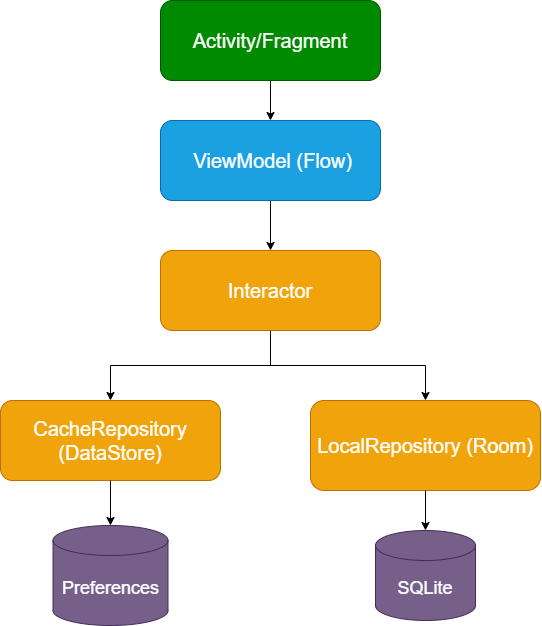

The diagram above was exported from draw.io. Its source (the exported page's mxGraphModel, read from the mxfile embedded in the PNG):
<mxGraphModel dx="1304" dy="712" grid="1" gridSize="10" guides="1" tooltips="1" connect="1" arrows="1" fold="1" page="1" pageScale="1" pageWidth="850" pageHeight="1100" math="0" shadow="0">
  <root>
    <mxCell id="0" />
    <mxCell id="1" parent="0" />
    <mxCell id="kI36YiMzPqPY-KxYlFnR-3" style="edgeStyle=orthogonalEdgeStyle;rounded=0;orthogonalLoop=1;jettySize=auto;html=1;entryX=0.5;entryY=0;entryDx=0;entryDy=0;" edge="1" parent="1" source="kI36YiMzPqPY-KxYlFnR-1" target="kI36YiMzPqPY-KxYlFnR-2">
      <mxGeometry relative="1" as="geometry" />
    </mxCell>
    <mxCell id="kI36YiMzPqPY-KxYlFnR-1" value="Activity/Fragment" style="rounded=1;whiteSpace=wrap;html=1;align=center;fontSize=20;fillColor=#008a00;fontColor=#ffffff;strokeColor=#005700;" vertex="1" parent="1">
      <mxGeometry x="290" y="120" width="220" height="80" as="geometry" />
    </mxCell>
    <mxCell id="kI36YiMzPqPY-KxYlFnR-6" style="edgeStyle=orthogonalEdgeStyle;rounded=0;orthogonalLoop=1;jettySize=auto;html=1;entryX=0.5;entryY=0;entryDx=0;entryDy=0;" edge="1" parent="1" source="kI36YiMzPqPY-KxYlFnR-2" target="kI36YiMzPqPY-KxYlFnR-5">
      <mxGeometry relative="1" as="geometry" />
    </mxCell>
    <mxCell id="kI36YiMzPqPY-KxYlFnR-2" value="&amp;nbsp;ViewModel (Flow)" style="rounded=1;whiteSpace=wrap;html=1;align=center;fontSize=20;fillColor=#1ba1e2;fontColor=#ffffff;strokeColor=#006EAF;" vertex="1" parent="1">
      <mxGeometry x="290" y="240" width="220" height="80" as="geometry" />
    </mxCell>
    <mxCell id="kI36YiMzPqPY-KxYlFnR-8" style="edgeStyle=orthogonalEdgeStyle;rounded=0;orthogonalLoop=1;jettySize=auto;html=1;" edge="1" parent="1" source="kI36YiMzPqPY-KxYlFnR-5" target="kI36YiMzPqPY-KxYlFnR-7">
      <mxGeometry relative="1" as="geometry" />
    </mxCell>
    <mxCell id="kI36YiMzPqPY-KxYlFnR-10" style="edgeStyle=orthogonalEdgeStyle;rounded=0;orthogonalLoop=1;jettySize=auto;html=1;entryX=0.5;entryY=0;entryDx=0;entryDy=0;" edge="1" parent="1" source="kI36YiMzPqPY-KxYlFnR-5" target="kI36YiMzPqPY-KxYlFnR-9">
      <mxGeometry relative="1" as="geometry" />
    </mxCell>
    <mxCell id="kI36YiMzPqPY-KxYlFnR-5" value="Interactor" style="rounded=1;whiteSpace=wrap;html=1;align=center;fontSize=20;fillColor=#f0a30a;fontColor=#FFFFFF;strokeColor=#BD7000;" vertex="1" parent="1">
      <mxGeometry x="290" y="370" width="220" height="80" as="geometry" />
    </mxCell>
    <mxCell id="kI36YiMzPqPY-KxYlFnR-7" value="CacheRepository (DataStore)" style="rounded=1;whiteSpace=wrap;html=1;align=center;fillColor=#f0a30a;fontColor=#FFFFFF;strokeColor=#BD7000;fontSize=20;" vertex="1" parent="1">
      <mxGeometry x="130" y="520" width="220" height="80" as="geometry" />
    </mxCell>
    <mxCell id="kI36YiMzPqPY-KxYlFnR-9" value="LocalRepository (Room)" style="rounded=1;whiteSpace=wrap;html=1;align=center;fillColor=#f0a30a;fontColor=#FFFFFF;strokeColor=#BD7000;fontSize=20;verticalAlign=middle;" vertex="1" parent="1">
      <mxGeometry x="440" y="520" width="230" height="90" as="geometry" />
    </mxCell>
    <mxCell id="kI36YiMzPqPY-KxYlFnR-11" value="SQLite" style="shape=cylinder3;whiteSpace=wrap;html=1;boundedLbl=1;backgroundOutline=1;size=15;fillColor=#76608a;fontColor=#ffffff;strokeColor=#432D57;fontSize=18;" vertex="1" parent="1">
      <mxGeometry x="505" y="650" width="100" height="90" as="geometry" />
    </mxCell>
    <mxCell id="kI36YiMzPqPY-KxYlFnR-12" style="edgeStyle=orthogonalEdgeStyle;rounded=0;orthogonalLoop=1;jettySize=auto;html=1;entryX=0.5;entryY=0;entryDx=0;entryDy=0;entryPerimeter=0;" edge="1" parent="1" source="kI36YiMzPqPY-KxYlFnR-9" target="kI36YiMzPqPY-KxYlFnR-11">
      <mxGeometry relative="1" as="geometry" />
    </mxCell>
    <mxCell id="kI36YiMzPqPY-KxYlFnR-13" value="Preferences" style="shape=cylinder3;whiteSpace=wrap;html=1;boundedLbl=1;backgroundOutline=1;size=15;fillColor=#76608a;fontColor=#ffffff;strokeColor=#432D57;fontSize=18;" vertex="1" parent="1">
      <mxGeometry x="182.5" y="645" width="115" height="100" as="geometry" />
    </mxCell>
    <mxCell id="kI36YiMzPqPY-KxYlFnR-14" style="edgeStyle=orthogonalEdgeStyle;rounded=0;orthogonalLoop=1;jettySize=auto;html=1;entryX=0.5;entryY=0;entryDx=0;entryDy=0;entryPerimeter=0;" edge="1" parent="1" source="kI36YiMzPqPY-KxYlFnR-7" target="kI36YiMzPqPY-KxYlFnR-13">
      <mxGeometry relative="1" as="geometry" />
    </mxCell>
  </root>
</mxGraphModel>